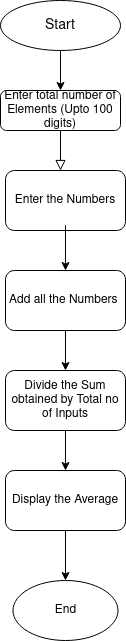

The diagram above was exported from draw.io. Its source (the exported page's mxGraphModel, read from the mxfile embedded in the PNG):
<mxGraphModel dx="1350" dy="804" grid="1" gridSize="10" guides="1" tooltips="1" connect="1" arrows="1" fold="1" page="1" pageScale="1" pageWidth="827" pageHeight="1169" math="0" shadow="0">
  <root>
    <mxCell id="WIyWlLk6GJQsqaUBKTNV-0" />
    <mxCell id="WIyWlLk6GJQsqaUBKTNV-1" parent="WIyWlLk6GJQsqaUBKTNV-0" />
    <mxCell id="1dTZlwf_2o7D4yC-DG-k-145" value="" style="rounded=0;html=1;jettySize=auto;orthogonalLoop=1;fontSize=11;endArrow=block;endFill=0;endSize=8;strokeWidth=1;shadow=0;labelBackgroundColor=none;edgeStyle=orthogonalEdgeStyle;" parent="WIyWlLk6GJQsqaUBKTNV-1" source="1dTZlwf_2o7D4yC-DG-k-146" edge="1">
      <mxGeometry relative="1" as="geometry">
        <mxPoint x="410" y="430" as="targetPoint" />
      </mxGeometry>
    </mxCell>
    <mxCell id="1dTZlwf_2o7D4yC-DG-k-146" value="Enter total number of Elements (Upto 100 digits)" style="rounded=1;whiteSpace=wrap;html=1;fontSize=12;glass=0;strokeWidth=1;shadow=0;" parent="WIyWlLk6GJQsqaUBKTNV-1" vertex="1">
      <mxGeometry x="350" y="350" width="120" height="40" as="geometry" />
    </mxCell>
    <mxCell id="1dTZlwf_2o7D4yC-DG-k-147" style="edgeStyle=orthogonalEdgeStyle;rounded=0;orthogonalLoop=1;jettySize=auto;html=1;" parent="WIyWlLk6GJQsqaUBKTNV-1" source="1dTZlwf_2o7D4yC-DG-k-148" target="1dTZlwf_2o7D4yC-DG-k-146" edge="1">
      <mxGeometry relative="1" as="geometry" />
    </mxCell>
    <mxCell id="1dTZlwf_2o7D4yC-DG-k-148" value="" style="ellipse;whiteSpace=wrap;html=1;" parent="WIyWlLk6GJQsqaUBKTNV-1" vertex="1">
      <mxGeometry x="350" y="260" width="120" height="50" as="geometry" />
    </mxCell>
    <mxCell id="1dTZlwf_2o7D4yC-DG-k-149" value="&lt;font style=&quot;font-size: 14px&quot;&gt;Start&lt;/font&gt;" style="text;html=1;strokeColor=none;fillColor=none;align=center;verticalAlign=middle;whiteSpace=wrap;rounded=0;" parent="WIyWlLk6GJQsqaUBKTNV-1" vertex="1">
      <mxGeometry x="375" y="267.5" width="70" height="35" as="geometry" />
    </mxCell>
    <mxCell id="1dTZlwf_2o7D4yC-DG-k-150" value="" style="rounded=1;whiteSpace=wrap;html=1;" parent="WIyWlLk6GJQsqaUBKTNV-1" vertex="1">
      <mxGeometry x="355" y="430" width="120" height="60" as="geometry" />
    </mxCell>
    <mxCell id="1dTZlwf_2o7D4yC-DG-k-151" value="" style="edgeStyle=orthogonalEdgeStyle;rounded=0;orthogonalLoop=1;jettySize=auto;html=1;" parent="WIyWlLk6GJQsqaUBKTNV-1" source="1dTZlwf_2o7D4yC-DG-k-152" edge="1">
      <mxGeometry relative="1" as="geometry">
        <mxPoint x="415" y="530" as="targetPoint" />
      </mxGeometry>
    </mxCell>
    <mxCell id="1dTZlwf_2o7D4yC-DG-k-152" value="Enter the Numbers" style="text;html=1;strokeColor=none;fillColor=none;align=center;verticalAlign=middle;whiteSpace=wrap;rounded=0;" parent="WIyWlLk6GJQsqaUBKTNV-1" vertex="1">
      <mxGeometry x="355" y="435" width="120" height="50" as="geometry" />
    </mxCell>
    <mxCell id="1dTZlwf_2o7D4yC-DG-k-153" value="" style="edgeStyle=orthogonalEdgeStyle;rounded=0;orthogonalLoop=1;jettySize=auto;html=1;" parent="WIyWlLk6GJQsqaUBKTNV-1" source="1dTZlwf_2o7D4yC-DG-k-154" target="1dTZlwf_2o7D4yC-DG-k-156" edge="1">
      <mxGeometry relative="1" as="geometry" />
    </mxCell>
    <mxCell id="1dTZlwf_2o7D4yC-DG-k-154" value="Add all the Numbers&amp;nbsp;" style="rounded=1;whiteSpace=wrap;html=1;" parent="WIyWlLk6GJQsqaUBKTNV-1" vertex="1">
      <mxGeometry x="355" y="530" width="120" height="60" as="geometry" />
    </mxCell>
    <mxCell id="1dTZlwf_2o7D4yC-DG-k-155" value="" style="edgeStyle=orthogonalEdgeStyle;rounded=0;orthogonalLoop=1;jettySize=auto;html=1;" parent="WIyWlLk6GJQsqaUBKTNV-1" source="1dTZlwf_2o7D4yC-DG-k-156" target="1dTZlwf_2o7D4yC-DG-k-158" edge="1">
      <mxGeometry relative="1" as="geometry" />
    </mxCell>
    <mxCell id="1dTZlwf_2o7D4yC-DG-k-156" value="Divide the Sum obtained by Total no of Inputs" style="whiteSpace=wrap;html=1;rounded=1;" parent="WIyWlLk6GJQsqaUBKTNV-1" vertex="1">
      <mxGeometry x="355" y="630" width="120" height="60" as="geometry" />
    </mxCell>
    <mxCell id="1dTZlwf_2o7D4yC-DG-k-157" value="" style="edgeStyle=orthogonalEdgeStyle;rounded=0;orthogonalLoop=1;jettySize=auto;html=1;" parent="WIyWlLk6GJQsqaUBKTNV-1" source="1dTZlwf_2o7D4yC-DG-k-158" target="1dTZlwf_2o7D4yC-DG-k-159" edge="1">
      <mxGeometry relative="1" as="geometry" />
    </mxCell>
    <mxCell id="1dTZlwf_2o7D4yC-DG-k-158" value="Display the Average" style="whiteSpace=wrap;html=1;rounded=1;" parent="WIyWlLk6GJQsqaUBKTNV-1" vertex="1">
      <mxGeometry x="355" y="730" width="120" height="60" as="geometry" />
    </mxCell>
    <mxCell id="1dTZlwf_2o7D4yC-DG-k-159" value="End" style="ellipse;whiteSpace=wrap;html=1;" parent="WIyWlLk6GJQsqaUBKTNV-1" vertex="1">
      <mxGeometry x="362.5" y="840" width="105" height="60" as="geometry" />
    </mxCell>
  </root>
</mxGraphModel>